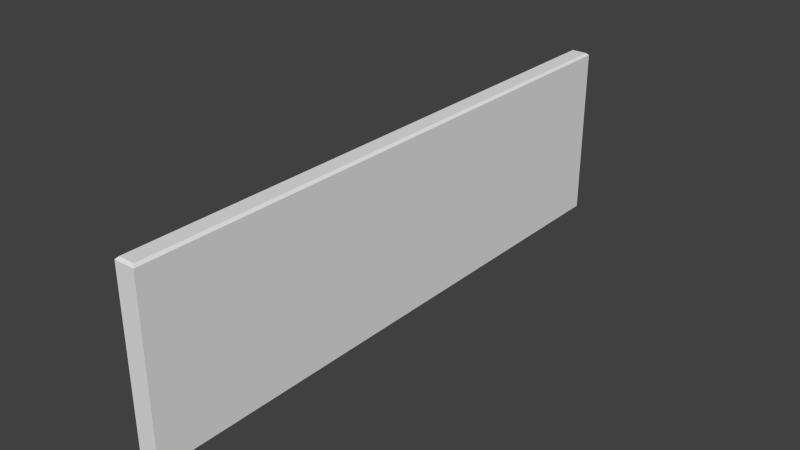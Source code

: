 # Source: ConcreteWall001.blend  (saved by Blender 2.76.0; exported with 4.5.12 LTS)
import bpy
from mathutils import Matrix  # noqa: F401  (used for matrix-valued properties, if any)

bpy.ops.wm.read_factory_settings(use_empty=True)
scene = bpy.context.scene
scene.name = 'Scene'

# ---- collections
col_collection_1 = bpy.data.collections.new('Collection 1'); scene.collection.children.link(col_collection_1)

# ---- materials (node trees are filled in below, after node groups)
mat_wall = bpy.data.materials.new('Wall')
mat_wall.alpha_threshold = 0.0
mat_wall.use_transparent_shadow = False
mat_wall.roughness = 0.5
mat_wall.line_color = (0.0, 0.0, 0.0, 1.0)

# ---- material node trees

# ---- world
world_world = bpy.data.worlds.new('World'); scene.world = world_world
world_world.color = (0.05088, 0.05088, 0.05088)
world_world.use_sun_shadow = False
world_world.sun_shadow_jitter_overblur = 0.0
world_world.cycles.sampling_method = 'MANUAL'
world_world.cycles.sample_map_resolution = 256

# ---- meshes
me_cube_001 = bpy.data.meshes.new('Cube.001')
me_cube_001.from_pydata([(-0.175, -5.0, 0.0), (-0.175, 5.0, 0.0), (0.175, -5.0, 0.0), (0.175, 5.0, 0.0), (-0.1353, -4.96, 3.0), (-0.175, -5.0, 2.96), (-0.1353, 4.96, 3.0), (-0.175, 5.0, 2.96), (0.1353, -4.96, 3.0), (0.175, -5.0, 2.96), (0.1353, 4.96, 3.0), (0.175, 5.0, 2.96)], [], [(8, 10, 6, 4), (11, 9, 2, 3), (5, 7, 1, 0), (0, 1, 3, 2), (7, 11, 3, 1), (4, 6, 7, 5), (6, 10, 11, 7), (10, 8, 9, 11), (8, 4, 5, 9), (9, 5, 0, 2)])
_uv = me_cube_001.uv_layers.new(name='UVMap')
_uv.uv.foreach_set('vector', [0.006237, 0.5755, 0.8143, 0.5755, 0.8143, 0.6637, 0.006237, 0.6637, 0.8192, 0.9792, 0.004646, 0.9792, 0.004646, 0.01469, 0.8192, 0.01469, 0.005743, 0.9779, 0.818, 0.9779, 0.818, 0.01603, 0.005743, 0.01603, 0.008902, 0.1242, 0.8156, 0.1242, 0.8156, 0.01126, 0.008902, 0.01126, 0.8163, 0.9797, 0.8448, 0.9797, 0.8448, 0.01402, 0.8163, 0.01402, 0.01015, 0.9914, 0.8149, 0.9914, 0.8182, 0.9785, 0.006926, 0.9785, 0.8416, 0.9927, 0.8194, 0.9927, 0.8161, 0.9796, 0.8449, 0.9796, 0.8149, 0.9913, 0.01011, 0.9913, 0.006886, 0.9784, 0.8181, 0.9784, 0.6668, 0.795, 0.6668, 0.8626, 0.6656, 0.8726, 0.6656, 0.7851, 0.03422, 0.9797, 0.005679, 0.9797, 0.005679, 0.01402, 0.03422, 0.01402])
me_cube_001.materials.append(mat_wall)
me_cube_001.use_remesh_preserve_volume = False
me_cube_001.use_remesh_preserve_attributes = False
me_cube_001.use_mirror_vertex_groups = False
me_cube_001.update()

# ---- objects
ob_cube = bpy.data.objects.new('Cube', me_cube_001)

# ---- transforms, parenting, visibility, modifiers, constraints
ob_cube.location = (0.0, 0.0, 0.0)
ob_cube.lineart.crease_threshold = 0.0

# ---- collection membership
col_collection_1.objects.link(ob_cube)

# ---- scene / render settings (as saved in the file)
scene.frame_start = 1; scene.frame_end = 250; scene.frame_set(1)
scene.render.engine = 'BLENDER_EEVEE_NEXT'
scene.render.resolution_percentage = 50
scene.render.dither_intensity = 0.0
scene.cycles.use_denoising = False
scene.cycles.samples = 10
scene.cycles.sampling_pattern = 'TABULATED_SOBOL'
scene.cycles.light_sampling_threshold = 0.0
scene.cycles.use_adaptive_sampling = False
scene.cycles.use_light_tree = False
scene.cycles.blur_glossy = 0.0
scene.cycles.pixel_filter_type = 'GAUSSIAN'
scene.cycles.sample_clamp_indirect = 0.0
scene.view_settings.view_transform = 'Standard'
bpy.context.view_layer.update()

# ---- added for rendering (the .blend has no active camera and no usable light): camera, sun
cam_auto = bpy.data.cameras.new('AutoCamera')
cam_auto.lens = 50.0
cam_auto.sensor_width = 36.0
cam_auto.clip_end = 1000.0
ob_auto_camera = bpy.data.objects.new('AutoCamera', cam_auto)
scene.collection.objects.link(ob_auto_camera)
ob_auto_camera.location = (9.66506, -11.5981, 9.23204)
ob_auto_camera.rotation_euler = (1.09748, -7.21219e-08, 0.694738)
scene.camera = ob_auto_camera
light_auto_sun = bpy.data.lights.new('AutoSun', 'SUN')
light_auto_sun.energy = 3.0
light_auto_sun.angle = 0.0523599
ob_auto_sun = bpy.data.objects.new('AutoSun', light_auto_sun)
scene.collection.objects.link(ob_auto_sun)
ob_auto_sun.rotation_euler = (0.872665, 0.174533, 0.523599)
bpy.context.view_layer.update()

